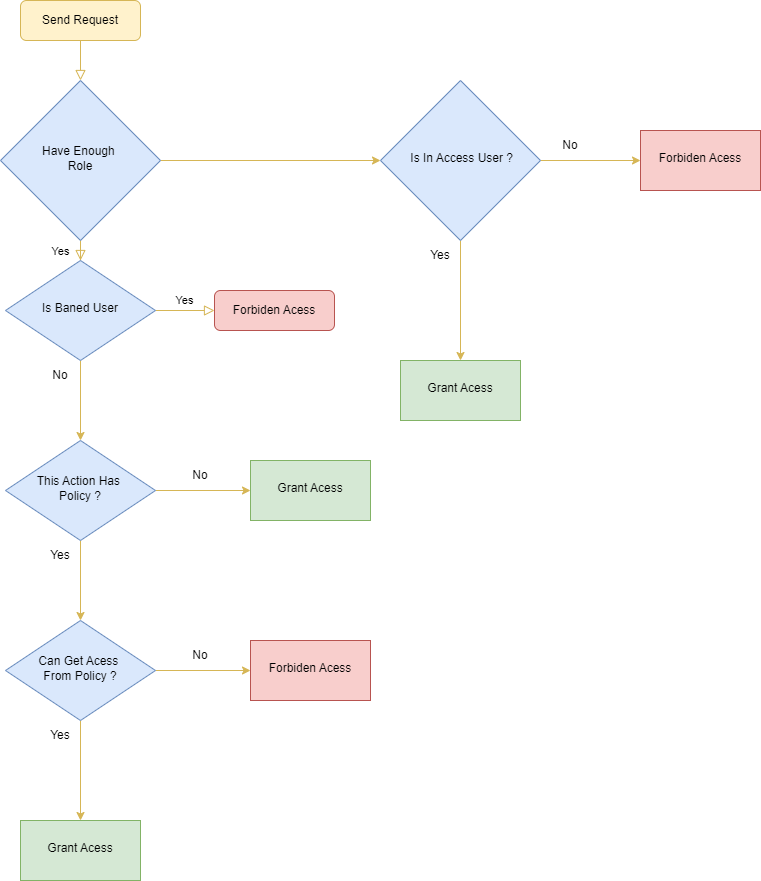

The diagram above was exported from draw.io. Its source (the exported page's mxGraphModel, read from the mxfile embedded in the PNG):
<mxGraphModel dx="896" dy="593" grid="1" gridSize="10" guides="1" tooltips="1" connect="1" arrows="1" fold="1" page="1" pageScale="1" pageWidth="827" pageHeight="1169" math="0" shadow="0">
  <root>
    <mxCell id="WIyWlLk6GJQsqaUBKTNV-0" />
    <mxCell id="WIyWlLk6GJQsqaUBKTNV-1" parent="WIyWlLk6GJQsqaUBKTNV-0" />
    <mxCell id="WIyWlLk6GJQsqaUBKTNV-2" value="" style="rounded=0;html=1;jettySize=auto;orthogonalLoop=1;fontSize=11;endArrow=block;endFill=0;endSize=8;strokeWidth=1;shadow=0;labelBackgroundColor=none;edgeStyle=orthogonalEdgeStyle;fillColor=#fff2cc;strokeColor=#d6b656;" parent="WIyWlLk6GJQsqaUBKTNV-1" source="WIyWlLk6GJQsqaUBKTNV-3" target="WIyWlLk6GJQsqaUBKTNV-6" edge="1">
      <mxGeometry relative="1" as="geometry" />
    </mxCell>
    <mxCell id="WIyWlLk6GJQsqaUBKTNV-3" value="Send Request" style="rounded=1;whiteSpace=wrap;html=1;fontSize=12;glass=0;strokeWidth=1;shadow=0;fillColor=#fff2cc;strokeColor=#d6b656;" parent="WIyWlLk6GJQsqaUBKTNV-1" vertex="1">
      <mxGeometry x="160" y="10" width="120" height="40" as="geometry" />
    </mxCell>
    <mxCell id="WIyWlLk6GJQsqaUBKTNV-4" value="Yes" style="rounded=0;html=1;jettySize=auto;orthogonalLoop=1;fontSize=11;endArrow=block;endFill=0;endSize=8;strokeWidth=1;shadow=0;labelBackgroundColor=none;edgeStyle=orthogonalEdgeStyle;fillColor=#fff2cc;strokeColor=#d6b656;" parent="WIyWlLk6GJQsqaUBKTNV-1" source="WIyWlLk6GJQsqaUBKTNV-6" target="WIyWlLk6GJQsqaUBKTNV-10" edge="1">
      <mxGeometry x="0.6667" y="-20" relative="1" as="geometry">
        <mxPoint as="offset" />
      </mxGeometry>
    </mxCell>
    <mxCell id="7GVcAQ8xsqBNdcFQRGOx-23" value="" style="edgeStyle=orthogonalEdgeStyle;rounded=0;orthogonalLoop=1;jettySize=auto;html=1;fillColor=#fff2cc;strokeColor=#d6b656;" edge="1" parent="WIyWlLk6GJQsqaUBKTNV-1" source="WIyWlLk6GJQsqaUBKTNV-6" target="7GVcAQ8xsqBNdcFQRGOx-22">
      <mxGeometry relative="1" as="geometry" />
    </mxCell>
    <mxCell id="WIyWlLk6GJQsqaUBKTNV-6" value="Have Enough&amp;nbsp;&lt;br&gt;Role" style="rhombus;whiteSpace=wrap;html=1;shadow=0;fontFamily=Helvetica;fontSize=12;align=center;strokeWidth=1;spacing=6;spacingTop=-4;fillColor=#dae8fc;strokeColor=#6c8ebf;" parent="WIyWlLk6GJQsqaUBKTNV-1" vertex="1">
      <mxGeometry x="140" y="90" width="160" height="160" as="geometry" />
    </mxCell>
    <mxCell id="WIyWlLk6GJQsqaUBKTNV-9" value="Yes" style="edgeStyle=orthogonalEdgeStyle;rounded=0;html=1;jettySize=auto;orthogonalLoop=1;fontSize=11;endArrow=block;endFill=0;endSize=8;strokeWidth=1;shadow=0;labelBackgroundColor=none;fillColor=#fff2cc;strokeColor=#d6b656;" parent="WIyWlLk6GJQsqaUBKTNV-1" source="WIyWlLk6GJQsqaUBKTNV-10" target="WIyWlLk6GJQsqaUBKTNV-12" edge="1">
      <mxGeometry y="10" relative="1" as="geometry">
        <mxPoint as="offset" />
      </mxGeometry>
    </mxCell>
    <mxCell id="7GVcAQ8xsqBNdcFQRGOx-6" value="" style="edgeStyle=orthogonalEdgeStyle;rounded=0;orthogonalLoop=1;jettySize=auto;html=1;fillColor=#fff2cc;strokeColor=#d6b656;" edge="1" parent="WIyWlLk6GJQsqaUBKTNV-1" source="WIyWlLk6GJQsqaUBKTNV-10" target="7GVcAQ8xsqBNdcFQRGOx-5">
      <mxGeometry relative="1" as="geometry" />
    </mxCell>
    <mxCell id="WIyWlLk6GJQsqaUBKTNV-10" value="Is Baned User" style="rhombus;whiteSpace=wrap;html=1;shadow=0;fontFamily=Helvetica;fontSize=12;align=center;strokeWidth=1;spacing=6;spacingTop=-4;fillColor=#dae8fc;strokeColor=#6c8ebf;" parent="WIyWlLk6GJQsqaUBKTNV-1" vertex="1">
      <mxGeometry x="145" y="270" width="150" height="100" as="geometry" />
    </mxCell>
    <mxCell id="WIyWlLk6GJQsqaUBKTNV-12" value="Forbiden Acess" style="rounded=1;whiteSpace=wrap;html=1;fontSize=12;glass=0;strokeWidth=1;shadow=0;fillColor=#f8cecc;strokeColor=#b85450;" parent="WIyWlLk6GJQsqaUBKTNV-1" vertex="1">
      <mxGeometry x="354" y="300" width="120" height="40" as="geometry" />
    </mxCell>
    <mxCell id="7GVcAQ8xsqBNdcFQRGOx-8" value="" style="edgeStyle=orthogonalEdgeStyle;rounded=0;orthogonalLoop=1;jettySize=auto;html=1;fillColor=#fff2cc;strokeColor=#d6b656;" edge="1" parent="WIyWlLk6GJQsqaUBKTNV-1" source="7GVcAQ8xsqBNdcFQRGOx-5" target="7GVcAQ8xsqBNdcFQRGOx-7">
      <mxGeometry relative="1" as="geometry" />
    </mxCell>
    <mxCell id="7GVcAQ8xsqBNdcFQRGOx-12" value="" style="edgeStyle=orthogonalEdgeStyle;rounded=0;orthogonalLoop=1;jettySize=auto;html=1;fillColor=#fff2cc;strokeColor=#d6b656;" edge="1" parent="WIyWlLk6GJQsqaUBKTNV-1" source="7GVcAQ8xsqBNdcFQRGOx-5" target="7GVcAQ8xsqBNdcFQRGOx-11">
      <mxGeometry relative="1" as="geometry" />
    </mxCell>
    <mxCell id="7GVcAQ8xsqBNdcFQRGOx-5" value="This Action Has&amp;nbsp;&lt;br&gt;Policy ?" style="rhombus;whiteSpace=wrap;html=1;shadow=0;fontFamily=Helvetica;fontSize=12;align=center;strokeWidth=1;spacing=6;spacingTop=-4;fillColor=#dae8fc;strokeColor=#6c8ebf;" vertex="1" parent="WIyWlLk6GJQsqaUBKTNV-1">
      <mxGeometry x="145" y="450" width="150" height="100" as="geometry" />
    </mxCell>
    <mxCell id="7GVcAQ8xsqBNdcFQRGOx-7" value="Grant Acess" style="whiteSpace=wrap;html=1;shadow=0;strokeWidth=1;spacing=6;spacingTop=-4;fillColor=#d5e8d4;strokeColor=#82b366;" vertex="1" parent="WIyWlLk6GJQsqaUBKTNV-1">
      <mxGeometry x="390" y="470" width="120" height="60" as="geometry" />
    </mxCell>
    <mxCell id="7GVcAQ8xsqBNdcFQRGOx-10" value="No" style="text;html=1;align=center;verticalAlign=middle;whiteSpace=wrap;rounded=0;" vertex="1" parent="WIyWlLk6GJQsqaUBKTNV-1">
      <mxGeometry x="310" y="470" width="60" height="30" as="geometry" />
    </mxCell>
    <mxCell id="7GVcAQ8xsqBNdcFQRGOx-14" value="" style="edgeStyle=orthogonalEdgeStyle;rounded=0;orthogonalLoop=1;jettySize=auto;html=1;fillColor=#fff2cc;strokeColor=#d6b656;" edge="1" parent="WIyWlLk6GJQsqaUBKTNV-1" source="7GVcAQ8xsqBNdcFQRGOx-11" target="7GVcAQ8xsqBNdcFQRGOx-13">
      <mxGeometry relative="1" as="geometry" />
    </mxCell>
    <mxCell id="7GVcAQ8xsqBNdcFQRGOx-16" value="" style="edgeStyle=orthogonalEdgeStyle;rounded=0;orthogonalLoop=1;jettySize=auto;html=1;fillColor=#fff2cc;strokeColor=#d6b656;" edge="1" parent="WIyWlLk6GJQsqaUBKTNV-1" source="7GVcAQ8xsqBNdcFQRGOx-11" target="7GVcAQ8xsqBNdcFQRGOx-15">
      <mxGeometry relative="1" as="geometry" />
    </mxCell>
    <mxCell id="7GVcAQ8xsqBNdcFQRGOx-11" value="Can Get Acess&amp;nbsp;&lt;br&gt;From Policy ?" style="rhombus;whiteSpace=wrap;html=1;shadow=0;fontFamily=Helvetica;fontSize=12;align=center;strokeWidth=1;spacing=6;spacingTop=-4;fillColor=#dae8fc;strokeColor=#6c8ebf;" vertex="1" parent="WIyWlLk6GJQsqaUBKTNV-1">
      <mxGeometry x="145" y="630" width="150" height="100" as="geometry" />
    </mxCell>
    <mxCell id="7GVcAQ8xsqBNdcFQRGOx-13" value="Forbiden Acess" style="whiteSpace=wrap;html=1;shadow=0;strokeWidth=1;spacing=6;spacingTop=-4;fillColor=#f8cecc;strokeColor=#b85450;" vertex="1" parent="WIyWlLk6GJQsqaUBKTNV-1">
      <mxGeometry x="390" y="650" width="120" height="60" as="geometry" />
    </mxCell>
    <mxCell id="7GVcAQ8xsqBNdcFQRGOx-15" value="Grant Acess" style="whiteSpace=wrap;html=1;shadow=0;strokeWidth=1;spacing=6;spacingTop=-4;fillColor=#d5e8d4;strokeColor=#82b366;" vertex="1" parent="WIyWlLk6GJQsqaUBKTNV-1">
      <mxGeometry x="160" y="830" width="120" height="60" as="geometry" />
    </mxCell>
    <mxCell id="7GVcAQ8xsqBNdcFQRGOx-17" value="No" style="text;html=1;align=center;verticalAlign=middle;whiteSpace=wrap;rounded=0;" vertex="1" parent="WIyWlLk6GJQsqaUBKTNV-1">
      <mxGeometry x="310" y="650" width="60" height="30" as="geometry" />
    </mxCell>
    <mxCell id="7GVcAQ8xsqBNdcFQRGOx-18" value="No" style="text;html=1;align=center;verticalAlign=middle;whiteSpace=wrap;rounded=0;" vertex="1" parent="WIyWlLk6GJQsqaUBKTNV-1">
      <mxGeometry x="170" y="370" width="60" height="30" as="geometry" />
    </mxCell>
    <mxCell id="7GVcAQ8xsqBNdcFQRGOx-21" value="Yes" style="text;html=1;align=center;verticalAlign=middle;whiteSpace=wrap;rounded=0;" vertex="1" parent="WIyWlLk6GJQsqaUBKTNV-1">
      <mxGeometry x="170" y="730" width="60" height="30" as="geometry" />
    </mxCell>
    <mxCell id="7GVcAQ8xsqBNdcFQRGOx-25" value="" style="edgeStyle=orthogonalEdgeStyle;rounded=0;orthogonalLoop=1;jettySize=auto;html=1;fillColor=#fff2cc;strokeColor=#d6b656;" edge="1" parent="WIyWlLk6GJQsqaUBKTNV-1" source="7GVcAQ8xsqBNdcFQRGOx-22" target="7GVcAQ8xsqBNdcFQRGOx-24">
      <mxGeometry relative="1" as="geometry" />
    </mxCell>
    <mxCell id="7GVcAQ8xsqBNdcFQRGOx-31" value="" style="edgeStyle=orthogonalEdgeStyle;rounded=0;orthogonalLoop=1;jettySize=auto;html=1;fillColor=#fff2cc;strokeColor=#d6b656;" edge="1" parent="WIyWlLk6GJQsqaUBKTNV-1" source="7GVcAQ8xsqBNdcFQRGOx-22" target="7GVcAQ8xsqBNdcFQRGOx-30">
      <mxGeometry relative="1" as="geometry" />
    </mxCell>
    <mxCell id="7GVcAQ8xsqBNdcFQRGOx-22" value="&amp;nbsp;Is In Access&amp;nbsp;User ?" style="rhombus;whiteSpace=wrap;html=1;shadow=0;fontFamily=Helvetica;fontSize=12;align=center;strokeWidth=1;spacing=6;spacingTop=-4;fillColor=#dae8fc;strokeColor=#6c8ebf;" vertex="1" parent="WIyWlLk6GJQsqaUBKTNV-1">
      <mxGeometry x="520" y="90" width="160" height="160" as="geometry" />
    </mxCell>
    <mxCell id="7GVcAQ8xsqBNdcFQRGOx-24" value="Forbiden Acess" style="whiteSpace=wrap;html=1;shadow=0;strokeWidth=1;spacing=6;spacingTop=-4;fillColor=#f8cecc;strokeColor=#b85450;" vertex="1" parent="WIyWlLk6GJQsqaUBKTNV-1">
      <mxGeometry x="780" y="140" width="120" height="60" as="geometry" />
    </mxCell>
    <mxCell id="7GVcAQ8xsqBNdcFQRGOx-26" value="No" style="text;html=1;align=center;verticalAlign=middle;whiteSpace=wrap;rounded=0;" vertex="1" parent="WIyWlLk6GJQsqaUBKTNV-1">
      <mxGeometry x="680" y="140" width="60" height="30" as="geometry" />
    </mxCell>
    <mxCell id="7GVcAQ8xsqBNdcFQRGOx-30" value="Grant Acess" style="whiteSpace=wrap;html=1;shadow=0;strokeWidth=1;spacing=6;spacingTop=-4;fillColor=#d5e8d4;strokeColor=#82b366;" vertex="1" parent="WIyWlLk6GJQsqaUBKTNV-1">
      <mxGeometry x="540" y="370" width="120" height="60" as="geometry" />
    </mxCell>
    <mxCell id="7GVcAQ8xsqBNdcFQRGOx-32" value="Yes" style="text;html=1;align=center;verticalAlign=middle;whiteSpace=wrap;rounded=0;" vertex="1" parent="WIyWlLk6GJQsqaUBKTNV-1">
      <mxGeometry x="170" y="550" width="60" height="30" as="geometry" />
    </mxCell>
    <mxCell id="7GVcAQ8xsqBNdcFQRGOx-33" value="Yes" style="text;html=1;align=center;verticalAlign=middle;whiteSpace=wrap;rounded=0;" vertex="1" parent="WIyWlLk6GJQsqaUBKTNV-1">
      <mxGeometry x="550" y="250" width="60" height="30" as="geometry" />
    </mxCell>
  </root>
</mxGraphModel>